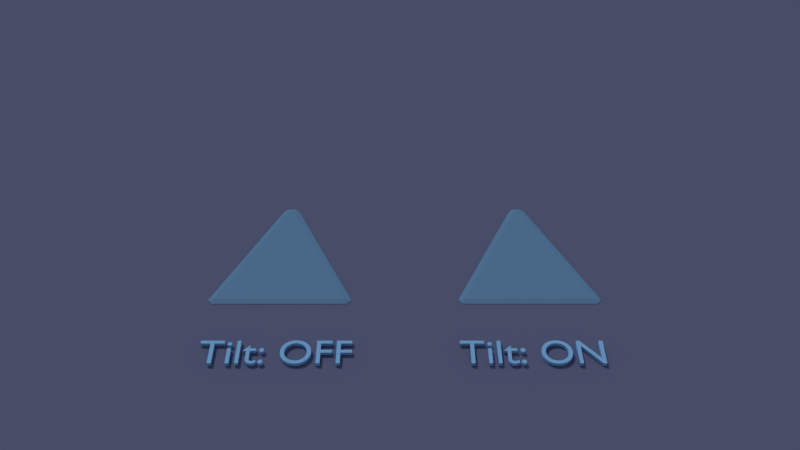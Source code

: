 # Source: billboard_tilt.blend  (saved by Blender 2.76.0; exported with 4.5.12 LTS)
import bpy
from mathutils import Matrix  # noqa: F401  (used for matrix-valued properties, if any)

bpy.ops.wm.read_factory_settings(use_empty=True)
scene = bpy.context.scene
scene.name = 'Scene'

# ---- collections
col_collection_1 = bpy.data.collections.new('Collection 1'); scene.collection.children.link(col_collection_1)

# ---- materials (node trees are filled in below, after node groups)
mat_material = bpy.data.materials.new('Material')
mat_material.alpha_threshold = 0.0
mat_material.roughness = 0.5
mat_material_001 = bpy.data.materials.new('Material.001')
mat_material_001.alpha_threshold = 0.0
mat_material_001.diffuse_color = (0.162, 0.3185, 0.5333, 1.0)
mat_material_001.specular_color = (0.1697, 0.6622, 1.0)
mat_material_001.roughness = 0.5
mat_material_002 = bpy.data.materials.new('Material.002')
mat_material_002.alpha_threshold = 0.0
mat_material_002.diffuse_color = (0.2899, 0.5871, 1.0, 1.0)
mat_material_002.specular_color = (0.1697, 0.6622, 1.0)
mat_material_002.roughness = 0.5
mat_material_003 = bpy.data.materials.new('Material.003')
mat_material_003.alpha_threshold = 0.0
mat_material_003.diffuse_color = (0.1527, 0.1681, 0.2968, 1.0)
mat_material_003.roughness = 0.5
mat_material_003.specular_intensity = 0.1012

# ---- material node trees
mat_material.use_nodes = True; mat_material.node_tree.nodes.clear()
_N = mat_material.node_tree.nodes; _L = mat_material.node_tree.links
n0 = _N.new('NodeUndefined'); n0.name = 'Texture'; n0.location = (39, 274)
n1 = _N.new('NodeUndefined'); n1.name = 'Geometry'; n1.location = (-270, 264)
n2 = _N.new('NodeUndefined'); n2.name = 'Output'; n2.location = (300, 300)
_L.new(n0.outputs[1], n2.inputs[0])
_L.new(n1.outputs[4], n0.inputs[0])
_L.new(n0.outputs[0], n2.inputs[1])

# ---- world
world_world = bpy.data.worlds.new('World'); scene.world = world_world
world_world.color = (0.1562, 0.1771, 0.2011)
world_world.use_sun_shadow = False
world_world.sun_shadow_jitter_overblur = 0.0
world_world.cycles.sampling_method = 'MANUAL'
world_world.cycles.sample_map_resolution = 256

# ---- cameras
cam_camera = bpy.data.cameras.new('Camera')
cam_camera.sensor_fit = 'VERTICAL'
cam_camera.clip_end = 100.0
cam_camera.lens = 35.0
cam_camera.sensor_width = 32.0
cam_camera.sensor_height = 18.0
cam_camera.ortho_scale = 7.314
cam_camera.dof.focus_distance = 0.0
cam_camera.dof.aperture_fstop = 128.0

# ---- lights
light_lamp_003 = bpy.data.lights.new('Lamp.003', 'SUN')
light_lamp_003.transmission_factor = 0.0
light_lamp_003.cutoff_distance = 30.0
light_lamp_003.angle = 0.1993
light_lamp_003.energy = 1.0
light_lamp_003.shadow_buffer_clip_start = 1.001
light_lamp_003.shadow_soft_size = 0.1
light_lamp_003.shadow_cascade_max_distance = 1000.0
light_lamp_003.cycles.use_multiple_importance_sampling = False

# ---- meshes
me_cube_002 = bpy.data.meshes.new('Cube.002')
me_cube_002.from_pydata([(-0.3908, -0.4186, 0.002772), (-0.4186, -0.3908, 0.002772), (-0.3908, 0.4186, 0.002772), (-0.4186, 0.3908, 0.002772), (0.3908, -0.05036, 0.002772), (0.4186, -0.02272, 0.002772), (0.4186, 0.02272, 0.002772), (0.3908, 0.05036, 0.002772), (-0.3849, -0.3768, 0.01216), (-0.3837, -0.378, 0.01216), (-0.3837, 0.378, 0.01216), (-0.3849, 0.3768, 0.01216), (0.3712, -0.02234, 0.01216), (0.3849, -0.008691, 0.01216), (0.3849, 0.008691, 0.01216), (0.3712, 0.02234, 0.01216)], [], [(11, 8, 9, 12, 13, 14, 15, 10), (9, 8, 1, 0), (11, 10, 2, 3), (13, 12, 4, 5), (15, 14, 6, 7), (8, 11, 3, 1), (10, 15, 7, 2), (14, 13, 5, 6), (12, 9, 0, 4)])
me_cube_002.polygons.foreach_set('material_index', [1, 1, 1, 1, 1, 1, 1, 1, 1])
_uv = me_cube_002.uv_layers.new(name='UVMap')
_uv.uv.foreach_set('vector', [0.9625, 0.04367, 0.9611, 0.9577, 0.9597, 0.9594, 0.05431, 0.7269, 0.038, 0.6094, 0.03834, 0.3897, 0.05511, 0.2722, 0.9611, 0.04198, 0.9597, 0.9594, 0.9611, 0.9577, 1.002, 0.9697, 0.9678, 1.002, 0.9625, 0.04367, 0.9611, 0.04198, 0.9697, -0.0009766, 1.003, 0.03223, 0.038, 0.6094, 0.05431, 0.7269, 0.03027, 1.002, -0.00293, 0.9678, 0.05511, 0.2722, 0.03834, 0.3897, -0.001953, 0.03125, 0.03223, -0.00293, 0.9611, 0.9577, 0.9625, 0.04367, 1.003, 0.03223, 1.002, 0.9697, 0.9611, 0.04198, 0.05511, 0.2722, 0.03223, -0.00293, 0.9697, -0.0009766, 0.03834, 0.3897, 0.038, 0.6094, -0.00293, 0.9678, -0.001953, 0.03125, 0.05431, 0.7269, 0.9597, 0.9594, 0.9678, 1.002, 0.03027, 1.002])
_ca = me_cube_002.color_attributes.new('Col', 'BYTE_COLOR', 'CORNER')
_ca.data.foreach_set('color', [1.0, 1.0, 1.0, 1.0, 0.9911, 0.9911, 0.9911, 0.9961, 1.0, 1.0, 1.0, 1.0, 1.0, 1.0, 1.0, 1.0, 1.0, 1.0, 1.0, 1.0, 1.0, 1.0, 1.0, 1.0, 0.9911, 0.9911, 0.9911, 0.9961, 1.0, 1.0, 1.0, 1.0, 1.0, 1.0, 1.0, 1.0, 0.9911, 0.9911, 0.9911, 0.9961, 1.0, 1.0, 1.0, 1.0, 1.0, 1.0, 1.0, 1.0, 1.0, 1.0, 1.0, 1.0, 1.0, 1.0, 1.0, 1.0, 1.0, 1.0, 1.0, 1.0, 1.0, 1.0, 1.0, 1.0, 1.0, 1.0, 1.0, 1.0, 1.0, 1.0, 1.0, 1.0, 1.0, 1.0, 1.0, 1.0, 1.0, 1.0, 1.0, 1.0, 0.9911, 0.9911, 0.9911, 0.9961, 1.0, 1.0, 1.0, 1.0, 1.0, 1.0, 1.0, 1.0, 1.0, 1.0, 1.0, 1.0, 0.9911, 0.9911, 0.9911, 0.9961, 1.0, 1.0, 1.0, 1.0, 1.0, 1.0, 1.0, 1.0, 1.0, 1.0, 1.0, 1.0, 1.0, 1.0, 1.0, 1.0, 0.9911, 0.9911, 0.9911, 0.9961, 1.0, 1.0, 1.0, 1.0, 1.0, 1.0, 1.0, 1.0, 1.0, 1.0, 1.0, 1.0, 1.0, 1.0, 1.0, 1.0, 1.0, 1.0, 1.0, 1.0, 1.0, 1.0, 1.0, 1.0, 1.0, 1.0, 1.0, 1.0, 1.0, 1.0, 1.0, 1.0, 1.0, 1.0, 1.0, 1.0, 1.0, 1.0, 1.0, 1.0])
me_cube_002.materials.append(mat_material)
me_cube_002.materials.append(mat_material_001)
me_cube_002.use_remesh_preserve_volume = False
me_cube_002.use_remesh_preserve_attributes = False
me_cube_002.use_mirror_vertex_groups = False
me_cube_002.update()
me_cube_001 = bpy.data.meshes.new('Cube.001')
me_cube_001.from_pydata([(-0.3908, -0.4186, 0.002772), (-0.4186, -0.3908, 0.002772), (-0.3908, 0.4186, 0.002772), (-0.4186, 0.3908, 0.002772), (0.3908, -0.05036, 0.002772), (0.4186, -0.02272, 0.002772), (0.4186, 0.02272, 0.002772), (0.3908, 0.05036, 0.002772), (-0.3849, -0.3768, 0.01216), (-0.3837, -0.378, 0.01216), (-0.3837, 0.378, 0.01216), (-0.3849, 0.3768, 0.01216), (0.3712, -0.02234, 0.01216), (0.3849, -0.008691, 0.01216), (0.3849, 0.008691, 0.01216), (0.3712, 0.02234, 0.01216)], [], [(11, 8, 9, 12, 13, 14, 15, 10), (9, 8, 1, 0), (11, 10, 2, 3), (13, 12, 4, 5), (15, 14, 6, 7), (8, 11, 3, 1), (10, 15, 7, 2), (14, 13, 5, 6), (12, 9, 0, 4)])
me_cube_001.polygons.foreach_set('material_index', [1, 1, 1, 1, 1, 1, 1, 1, 1])
_uv = me_cube_001.uv_layers.new(name='UVMap')
_uv.uv.foreach_set('vector', [0.9625, 0.04367, 0.9611, 0.9577, 0.9597, 0.9594, 0.05431, 0.7269, 0.038, 0.6094, 0.03834, 0.3897, 0.05511, 0.2722, 0.9611, 0.04198, 0.9597, 0.9594, 0.9611, 0.9577, 1.002, 0.9697, 0.9678, 1.002, 0.9625, 0.04367, 0.9611, 0.04198, 0.9697, -0.0009766, 1.003, 0.03223, 0.038, 0.6094, 0.05431, 0.7269, 0.03027, 1.002, -0.00293, 0.9678, 0.05511, 0.2722, 0.03834, 0.3897, -0.001953, 0.03125, 0.03223, -0.00293, 0.9611, 0.9577, 0.9625, 0.04367, 1.003, 0.03223, 1.002, 0.9697, 0.9611, 0.04198, 0.05511, 0.2722, 0.03223, -0.00293, 0.9697, -0.0009766, 0.03834, 0.3897, 0.038, 0.6094, -0.00293, 0.9678, -0.001953, 0.03125, 0.05431, 0.7269, 0.9597, 0.9594, 0.9678, 1.002, 0.03027, 1.002])
_ca = me_cube_001.color_attributes.new('Col', 'BYTE_COLOR', 'CORNER')
_ca.data.foreach_set('color', [1.0, 1.0, 1.0, 1.0, 0.9911, 0.9911, 0.9911, 0.9961, 1.0, 1.0, 1.0, 1.0, 1.0, 1.0, 1.0, 1.0, 1.0, 1.0, 1.0, 1.0, 1.0, 1.0, 1.0, 1.0, 0.9911, 0.9911, 0.9911, 0.9961, 1.0, 1.0, 1.0, 1.0, 1.0, 1.0, 1.0, 1.0, 0.9911, 0.9911, 0.9911, 0.9961, 1.0, 1.0, 1.0, 1.0, 1.0, 1.0, 1.0, 1.0, 1.0, 1.0, 1.0, 1.0, 1.0, 1.0, 1.0, 1.0, 1.0, 1.0, 1.0, 1.0, 1.0, 1.0, 1.0, 1.0, 1.0, 1.0, 1.0, 1.0, 1.0, 1.0, 1.0, 1.0, 1.0, 1.0, 1.0, 1.0, 1.0, 1.0, 1.0, 1.0, 0.9911, 0.9911, 0.9911, 0.9961, 1.0, 1.0, 1.0, 1.0, 1.0, 1.0, 1.0, 1.0, 1.0, 1.0, 1.0, 1.0, 0.9911, 0.9911, 0.9911, 0.9961, 1.0, 1.0, 1.0, 1.0, 1.0, 1.0, 1.0, 1.0, 1.0, 1.0, 1.0, 1.0, 1.0, 1.0, 1.0, 1.0, 0.9911, 0.9911, 0.9911, 0.9961, 1.0, 1.0, 1.0, 1.0, 1.0, 1.0, 1.0, 1.0, 1.0, 1.0, 1.0, 1.0, 1.0, 1.0, 1.0, 1.0, 1.0, 1.0, 1.0, 1.0, 1.0, 1.0, 1.0, 1.0, 1.0, 1.0, 1.0, 1.0, 1.0, 1.0, 1.0, 1.0, 1.0, 1.0, 1.0, 1.0, 1.0, 1.0, 1.0, 1.0])
me_cube_001.materials.append(mat_material)
me_cube_001.materials.append(mat_material_001)
me_cube_001.use_remesh_preserve_volume = False
me_cube_001.use_remesh_preserve_attributes = False
me_cube_001.use_mirror_vertex_groups = False
me_cube_001.update()
me_plane = bpy.data.meshes.new('Plane')
me_plane.from_pydata([(-4.0, -4.0, 0.0), (4.0, -4.0, 0.0), (-4.0, 4.0, 0.0), (4.0, 4.0, 0.0)], [], [(0, 1, 3, 2)])
me_plane.materials.append(mat_material_003)
me_plane.use_remesh_preserve_volume = False
me_plane.use_remesh_preserve_attributes = False
me_plane.use_mirror_vertex_groups = False
me_plane.update()

# ---- curves / text
txt_text = bpy.data.curves.new('Text', 'FONT')
txt_text.dimensions = '2D'
txt_text.body = 'Tilt: OFF         Tilt: ON'
txt_text.materials.append(mat_material_002)
txt_text.use_path_clamp = True
txt_text.bevel_resolution = 0
txt_text.extrude = 0.0461

# ---- objects
ob_cube_000 = bpy.data.objects.new('Cube.000', me_cube_002)
ob_text = bpy.data.objects.new('Text', txt_text)
ob_cube_001 = bpy.data.objects.new('Cube.001', me_cube_001)
ob_plane = bpy.data.objects.new('Plane', me_plane)
ob_lamp_001 = bpy.data.objects.new('Lamp.001', light_lamp_003)
ob_camera = bpy.data.objects.new('Camera', cam_camera)

# ---- transforms, parenting, visibility, modifiers, constraints
ob_cube_000.location = (0.0, 0.9076, 0.0)
ob_cube_000.lineart.crease_threshold = 0.0
_m = ob_cube_000.modifiers.new('ParticleSystem 1', 'PARTICLE_SYSTEM')
ob_text.location = (-0.8773, 1.31, 0.01656)
ob_text.rotation_euler = (0.0, -0.0, -1.571)
ob_text.scale = (0.2334, 0.2334, 0.2334)
ob_text.lineart.crease_threshold = 0.0
ob_cube_001.location = (0.0, -0.5515, 0.0)
ob_cube_001.lineart.crease_threshold = 0.0
_m = ob_cube_001.modifiers.new('ParticleSystem 1', 'PARTICLE_SYSTEM')
ob_plane.location = (0.0, 0.0, 0.0)
ob_plane.lineart.crease_threshold = 0.0
ob_lamp_001.location = (3.145, 4.157, 2.56)
ob_lamp_001.rotation_euler = (0.6317, 0.1808, 2.002)
ob_lamp_001.lock_rotations_4d = False
ob_lamp_001.empty_display_type = 'ARROWS'
ob_lamp_001.color = (0.0, 0.0, 0.0, 0.0)
ob_lamp_001.lineart.crease_threshold = 0.0
ob_camera.location = (-3.891, 0.2059, 3.743)
ob_camera.rotation_euler = (0.8381, -0.0, -1.571)
ob_camera.lock_rotations_4d = False
ob_camera.empty_display_type = 'ARROWS'
ob_camera.color = (0.0, 0.0, 0.0, 0.0)
ob_camera.display_type = 'WIRE'
ob_camera.lineart.crease_threshold = 0.0

# ---- collection membership
col_collection_1.objects.link(ob_cube_000)
col_collection_1.objects.link(ob_text)
col_collection_1.objects.link(ob_cube_001)
col_collection_1.objects.link(ob_plane)
col_collection_1.objects.link(ob_lamp_001)
col_collection_1.objects.link(ob_camera)

# ---- scene / render settings (as saved in the file)
scene.camera = ob_camera
scene.frame_start = 1; scene.frame_end = 250; scene.frame_set(0)
scene.render.engine = 'BLENDER_EEVEE_NEXT'
scene.render.image_settings.compression = 90
scene.render.resolution_percentage = 50
scene.render.dither_intensity = 0.0
scene.cycles.use_denoising = False
scene.cycles.samples = 10
scene.cycles.sampling_pattern = 'TABULATED_SOBOL'
scene.cycles.light_sampling_threshold = 0.0
scene.cycles.use_adaptive_sampling = False
scene.cycles.use_light_tree = False
scene.cycles.blur_glossy = 0.0
scene.cycles.pixel_filter_type = 'GAUSSIAN'
scene.cycles.sample_clamp_indirect = 0.0
scene.view_settings.view_transform = 'Standard'
bpy.context.view_layer.update()
